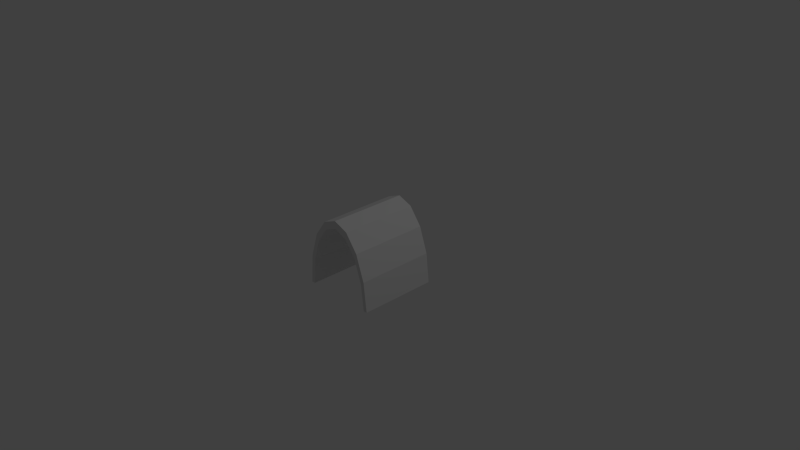 # Source: CurvedRoofTunnel.blend  (saved by Blender 2.62.0; exported with 4.5.12 LTS)
import bpy
from mathutils import Matrix  # noqa: F401  (used for matrix-valued properties, if any)

bpy.ops.wm.read_factory_settings(use_empty=True)
scene = bpy.context.scene
scene.name = 'Scene'

# ---- collections
col_collection_1 = bpy.data.collections.new('Collection 1'); scene.collection.children.link(col_collection_1)

# ---- world
world_world = bpy.data.worlds.new('World'); scene.world = world_world
world_world.color = (0.05088, 0.05088, 0.05088)
world_world.use_sun_shadow = False
world_world.sun_shadow_jitter_overblur = 0.0
world_world.cycles.sampling_method = 'MANUAL'
world_world.cycles.sample_map_resolution = 256

# ---- cameras
cam_camera = bpy.data.cameras.new('Camera')
cam_camera.clip_end = 100.0
cam_camera.lens = 35.0
cam_camera.sensor_width = 32.0
cam_camera.sensor_height = 18.0
cam_camera.ortho_scale = 7.314
cam_camera.dof.focus_distance = 0.0
cam_camera.dof.aperture_fstop = 128.0

# ---- lights
light_lamp = bpy.data.lights.new('Lamp', 'POINT')
light_lamp.transmission_factor = 0.0
light_lamp.cutoff_distance = 30.0
light_lamp.energy = 100.0
light_lamp.shadow_buffer_clip_start = 1.001
light_lamp.shadow_soft_size = 1.0
light_lamp.shadow_maximum_resolution = 0.006
light_lamp.use_absolute_resolution = True
light_lamp.cycles.use_multiple_importance_sampling = False

# ---- meshes
me_curvedrooftunnel = bpy.data.meshes.new('CurvedRoofTunnel')
me_curvedrooftunnel.from_pydata([(0.9488, -1.0, 1.182e-07), (0.9146, -1.0, 0.3416), (0.8172, -1.0, 0.6312), (0.6713, -1.0, 0.8248), (0.4994, -1.0, 0.8927), (0.3274, -1.0, 0.8248), (0.1816, -1.0, 0.6312), (0.08415, -1.0, 0.3416), (0.04994, -1.0, 1.182e-07), (0.9488, 2.384e-07, 1.389e-06), (0.9146, 2.384e-07, 0.3416), (0.8172, 0.0, 0.6312), (0.6713, 0.0, 0.8248), (0.4994, 0.0, 0.8927), (0.3274, 2.384e-07, 0.8248), (0.1816, 0.0, 0.6312), (0.08415, 2.384e-07, 0.3416), (0.04994, 2.384e-07, -2.01e-06), (0.9987, -1.0, 1.182e-07), (0.9607, -1.0, 0.3796), (0.8525, -1.0, 0.7014), (0.6905, -1.0, 0.9164), (0.4994, -1.0, 0.9919), (0.3083, -1.0, 0.9164), (0.1463, -1.0, 0.7014), (0.03801, -1.0, 0.3796), (0.0, -1.0, 1.182e-07), (0.9987, 2.384e-07, 1.537e-06), (0.9607, 2.384e-07, 0.3796), (0.8525, 0.0, 0.7014), (0.6905, 0.0, 0.9164), (0.4994, 0.0, 0.9919), (0.3083, 2.384e-07, 0.9164), (0.1463, 0.0, 0.7014), (0.03801, 2.384e-07, 0.3796), (0.0, 2.384e-07, -2.247e-06)], [], [(0, 1, 10, 9), (1, 2, 11, 10), (2, 3, 12, 11), (3, 4, 13, 12), (4, 5, 14, 13), (5, 6, 15, 14), (6, 7, 16, 15), (7, 8, 17, 16), (18, 27, 28, 19), (19, 28, 29, 20), (20, 29, 30, 21), (21, 30, 31, 22), (22, 31, 32, 23), (23, 32, 33, 24), (24, 33, 34, 25), (25, 34, 35, 26), (7, 25, 26, 8), (6, 24, 25, 7), (5, 23, 24, 6), (4, 22, 23, 5), (3, 21, 22, 4), (2, 20, 21, 3), (1, 19, 20, 2), (0, 18, 19, 1), (9, 10, 28, 27), (10, 11, 29, 28), (11, 12, 30, 29), (12, 13, 31, 30), (13, 14, 32, 31), (14, 15, 33, 32), (15, 16, 34, 33), (16, 17, 35, 34)])
me_curvedrooftunnel.use_remesh_preserve_volume = False
me_curvedrooftunnel.use_remesh_preserve_attributes = False
me_curvedrooftunnel.use_mirror_vertex_groups = False
me_curvedrooftunnel.update()

# ---- objects
ob_curvedrooftunnel = bpy.data.objects.new('CurvedRoofTunnel', me_curvedrooftunnel)
ob_lamp = bpy.data.objects.new('Lamp', light_lamp)
ob_camera = bpy.data.objects.new('Camera', cam_camera)

# ---- transforms, parenting, visibility, modifiers, constraints
ob_curvedrooftunnel.location = (0.0, 0.0, 0.0)
ob_curvedrooftunnel.lineart.crease_threshold = 0.0
ob_lamp.location = (4.076, 1.005, 5.904)
ob_lamp.rotation_euler = (0.6503, 0.05522, 1.866)
ob_lamp.lock_rotations_4d = False
ob_lamp.empty_display_type = 'ARROWS'
ob_lamp.color = (0.0, 0.0, 0.0, 0.0)
ob_lamp.lineart.crease_threshold = 0.0
ob_camera.location = (7.481, -6.508, 5.344)
ob_camera.rotation_euler = (1.109, 0.01082, 0.8149)
ob_camera.lock_rotations_4d = False
ob_camera.empty_display_type = 'ARROWS'
ob_camera.color = (0.0, 0.0, 0.0, 0.0)
ob_camera.display_type = 'WIRE'
ob_camera.lineart.crease_threshold = 0.0

# ---- collection membership
col_collection_1.objects.link(ob_curvedrooftunnel)
col_collection_1.objects.link(ob_lamp)
col_collection_1.objects.link(ob_camera)

# ---- scene / render settings (as saved in the file)
scene.camera = ob_camera
scene.frame_start = 1; scene.frame_end = 250; scene.frame_set(1)
scene.render.engine = 'BLENDER_EEVEE_NEXT'
scene.render.image_settings.color_mode = 'RGB'
scene.render.image_settings.compression = 90
scene.render.resolution_percentage = 50
scene.render.dither_intensity = 0.0
scene.render.bake_margin = 2
scene.render.bake_bias = 0.0
scene.cycles.use_denoising = False
scene.cycles.samples = 10
scene.cycles.sampling_pattern = 'TABULATED_SOBOL'
scene.cycles.light_sampling_threshold = 0.0
scene.cycles.use_adaptive_sampling = False
scene.cycles.use_light_tree = False
scene.cycles.blur_glossy = 0.0
scene.cycles.volume_bounces = 1
scene.cycles.pixel_filter_type = 'GAUSSIAN'
scene.cycles.sample_clamp_indirect = 0.0
scene.view_settings.view_transform = 'Standard'
bpy.context.view_layer.update()
